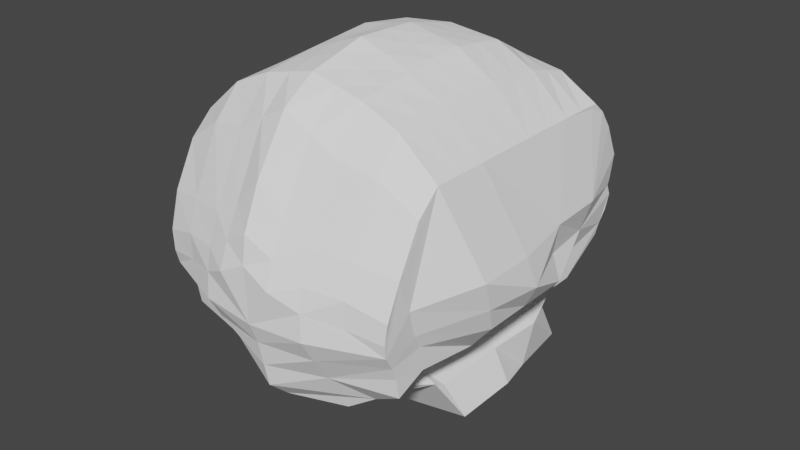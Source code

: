 # Source: Skull.blend  (saved by Blender 2.81.16; exported with 4.5.12 LTS)
import bpy
from mathutils import Matrix  # noqa: F401  (used for matrix-valued properties, if any)

bpy.ops.wm.read_factory_settings(use_empty=True)
scene = bpy.context.scene
scene.name = 'Scene'

# ---- collections
col_collection = bpy.data.collections.new('Collection'); scene.collection.children.link(col_collection)

# ---- materials (node trees are filled in below, after node groups)
mat_material = bpy.data.materials.new('Material')
mat_material.alpha_threshold = 0.0
mat_material.line_color = (0.0, 0.0, 0.0, 1.0)

# ---- material node trees
mat_material.use_nodes = True; mat_material.node_tree.nodes.clear()
_N = mat_material.node_tree.nodes; _L = mat_material.node_tree.links
n0 = _N.new('ShaderNodeOutputMaterial'); n0.name = 'Material Output'; n0.location = (300, 300)
n1 = _N.new('ShaderNodeBsdfPrincipled'); n1.name = 'Principled BSDF'; n1.location = (10, 300)
n1.distribution = 'GGX'
n1.subsurface_method = 'BURLEY'
n1.inputs[0].default_value = (1.0, 1.0, 1.0, 1.0)
n1.inputs[2].default_value = 1.0
n1.inputs[3].default_value = 1.45
n1.inputs[13].default_value = 0.0
n1.inputs[27].default_value = (0.0, 0.0, 0.0, 1.0)
n1.inputs[28].default_value = 1.0
_L.new(n1.outputs[0], n0.inputs[0])
n0.is_active_output = True

# ---- world
world_world = bpy.data.worlds.new('World'); scene.world = world_world
world_world.use_nodes = True; world_world.node_tree.nodes.clear()
_N = world_world.node_tree.nodes; _L = world_world.node_tree.links
n0 = _N.new('ShaderNodeOutputWorld'); n0.name = 'World Output'; n0.location = (300, 300)
n1 = _N.new('ShaderNodeBackground'); n1.name = 'Background'; n1.location = (10, 300)
n1.inputs[0].default_value = (0.05088, 0.05088, 0.05088, 1.0)
_L.new(n1.outputs[0], n0.inputs[0])
n0.is_active_output = True
world_world.color = (0.05088, 0.05088, 0.05088)
world_world.use_sun_shadow = False
world_world.sun_shadow_jitter_overblur = 0.0

# ---- meshes
me_cube = bpy.data.meshes.new('Cube')
me_cube.from_pydata([(1.325, 3.358, -2.278), (1.259, 3.487, -3.984), (1.259, 0.6931, -1.984), (2.088, 0.6931, -3.403), (-1.304e-08, 3.487, -3.984), (-1.304e-08, 0.6931, -3.984), (-1.304e-08, 3.322, -2.262), (1.037, 3.213, -2.984), (1.696, 0.6931, -2.619), (-1.304e-08, 3.213, -2.984), (1.259, 1.693, -1.984), (1.729, 1.693, -3.655), (-1.304e-08, 1.693, -3.984), (1.793, 1.953, -2.601), (1.259, 1.693, -1.392), (1.259, 0.6931, -1.392), (-1.304e-08, 3.358, -1.806), (1.259, 3.358, -1.806), (1.292, 2.525, -1.556), (0.7712, 2.953, -0.868), (-1.304e-08, 2.953, -1.024), (0.4719, 2.711, -0.2496), (-1.304e-08, 2.78, -0.1972), (2.741, 1.693, -0.9065), (2.741, 0.6931, -0.9065), (2.757, 2.628, -0.2372), (2.808, 2.66, 0.05091), (2.759, 1.595, -0.2375), (3.311, 0.5714, -0.2161), (0.9038, 2.591, 0.4046), (-1.304e-08, 2.634, 0.2641), (3.012, 1.624, 0.4103), (3.138, 0.5306, 0.4057), (2.914, 2.791, 0.7459), (1.19, 3.037, 2.19), (-1.304e-08, 3.002, 1.909), (3.315, 1.537, 1.221), (3.36, 0.3661, 1.206), (2.926, 2.511, 2.437), (1.19, 0.9759, 4.428), (1.19, -0.1947, 4.622), (-1.304e-08, -0.1947, 4.872), (-1.304e-08, 0.9759, 4.557), (1.19, 1.95, 3.82), (-1.304e-08, 1.95, 3.946), (2.926, 0.9759, 3.163), (2.926, -0.1947, 3.163), (2.926, 1.95, 3.141), (1.696, -0.1738, -2.619), (2.088, -0.1738, -3.403), (-1.304e-08, -0.1738, -3.984), (1.259, -0.4079, -1.984), (1.661, -0.4079, -1.392), (3.668, -0.6875, 0.4105), (3.311, -0.5397, -0.2161), (2.741, -0.4079, -0.9065), (1.696, -1.231, -2.427), (3.579, -0.9227, 1.159), (-1.304e-08, -1.483, 4.931), (1.19, -1.483, 4.496), (2.926, -1.483, 3.163), (1.696, -0.9436, -2.619), (2.088, -0.7357, -3.403), (-1.304e-08, -0.4846, -3.984), (1.259, -1.404, -1.984), (2.062, -1.404, -1.392), (3.467, -1.801, 0.4057), (3.311, -1.529, -0.2165), (2.741, -1.404, -0.9065), (3.579, -2.089, 1.16), (-1.304e-08, -2.65, 4.598), (1.19, -2.65, 4.316), (2.926, -2.65, 3.163), (1.259, -2.294, -1.984), (0.9038, 2.349, 0.4046), (-1.304e-08, -1.231, -2.801), (2.235, -2.528, -1.392), (2.017, 2.24, 0.2453), (0.8282, 2.281, -0.001737), (2.811, -3.069, 0.2672), (2.755, -2.86, -0.08959), (2.741, -2.767, -0.6722), (2.036, 2.326, 0.6959), (2.892, -3.279, 0.9415), (1.616, 2.306, -0.09145), (-1.304e-08, -3.965, 2.947), (1.19, -3.965, 1.954), (2.926, -3.559, 1.716), (0.7747, 2.363, -0.8986), (0.4769, 2.309, -0.2781), (-1.304e-08, 2.363, -1.055), (-1.304e-08, 2.339, -0.2259), (-1.304e-08, 2.709, 0.02495), (0.3455, 2.75, -0.2243), (1.616, 2.548, -0.09145), (0.6597, 2.582, 0.2641), (2.036, 2.568, 0.6959), (0.8282, 2.523, -0.001737), (2.868, 2.749, 0.3697), (0.6045, 3.042, 2.088), (2.058, 2.511, 2.602), (1.19, 2.674, 0.9879), (2.926, 2.674, 1.001), (-1.304e-08, 2.584, 0.6105), (2.017, 2.482, 0.2453), (0.6228, 2.584, 0.6105), (2.058, 2.674, 1.312), (0.4993, 2.536, 0.01541), (0.6045, 2.826, 1.005), (1.19, 2.826, 1.407), (2.058, 2.826, 1.733), (2.926, 2.826, 1.684), (1.19, 2.721, 0.9879), (-1.304e-08, 2.636, 0.6091), (-1.304e-08, 2.826, 1.005), (2.926, 2.721, 1.16), (0.6218, 2.636, 0.6091), (2.058, 2.721, 1.312), (0.4088, 2.729, -0.2371), (0.2821, 2.759, -0.211), (0.3489, 2.321, -0.2529), (-1.304e-08, 2.43, -0.2122), (0.4741, 2.4, -0.2644), (0.829, -2.466, -2.421), (1.259, -3.19, -1.939), (-1.304e-08, -3.577, -1.939), (-1.304e-08, -2.466, -2.698), (1.916, -3.135, -1.49), (-1.304e-08, -3.992, -1.49), (1.259, -3.685, -0.9551), (-1.304e-08, -4.092, -0.9551), (2.752, -3.559, -0.1723), (2.741, -3.445, -0.4829), (2.741, -3.374, -0.9444), (1.257, -4.267, 0.1585), (1.259, -4.002, -0.3796), (-1.304e-08, -4.192, -0.3796), (2.794, -3.752, 0.1708), (-1.304e-08, -4.359, 0.116), (-1.304e-08, -4.401, 1.399), (1.233, -4.244, 0.7582), (2.82, -3.809, 0.4751), (1.19, -0.8391, 4.559), (-1.304e-08, -0.8391, 4.901), (2.926, 2.231, 2.874), (1.19, 2.494, 3.037), (0.8971, 3.04, 2.136), (2.492, 2.511, 2.479), (2.926, -0.8391, 3.163), (1.19, 0.3906, 4.525), (0.5949, -0.1947, 4.747), (-1.304e-08, 0.3906, 4.714), (1.19, 1.463, 4.124), (-1.304e-08, 1.463, 4.252), (0.5949, 0.9759, 4.492), (0.5949, 1.95, 3.883), (2.926, 0.3906, 3.163), (2.926, 1.463, 3.152), (2.058, -0.1947, 4.08), (2.058, 1.95, 3.668), (2.058, 0.9759, 3.983), (2.926, -2.067, 3.163), (1.19, -2.067, 4.406), (0.5949, -1.483, 4.713), (2.058, -1.483, 4.017), (-1.304e-08, -3.308, 4.104), (2.926, -3.105, 2.683), (0.5949, -2.65, 4.457), (2.058, -2.65, 3.927), (-1.304e-08, -2.067, 4.764), (2.873, -3.791, 0.9291), (0.3022, 2.496, 2.952), (0.5949, -3.965, 2.322), (2.058, -3.762, 1.874), (1.19, -3.308, 3.455), (1.624, 2.774, 2.3), (0.6164, -4.426, 1.079), (2.027, -3.981, 0.6167), (-1.304e-08, -4.321, 2.013), (1.211, -4.17, 1.27), (2.042, -3.98, 1.204), (0.746, 2.495, 2.991), (0.6057, -4.245, 1.647), (2.058, -3.206, 3.257), (0.5949, -3.308, 3.78), (0.5949, -2.067, 4.585), (2.058, -2.067, 3.972), (2.058, 1.463, 3.825), (2.058, 0.3906, 4.031), (0.5949, 1.463, 4.188), (0.5949, 0.3906, 4.62), (2.926, 1.847, 3.058), (0.5949, -0.8391, 4.73), (2.058, -0.8391, 4.048), (2.058, 2.231, 3.376), (0.9038, 2.47, 0.4046), (2.036, 2.447, 0.6959), (1.47, 2.337, 0.8014), (1.47, 2.58, 0.8014), (1.47, 2.458, 0.8014), (1.181, 3.285, -2.631)], [], [(12, 11, 3, 5), (13, 10, 2), (6, 0, 200, 7), (0, 6, 16, 17), (2, 15, 52, 51), (4, 9, 7), (11, 13, 8), (1, 7, 13, 11), (18, 0, 17, 19), (0, 18, 10, 13), (4, 1, 11, 12), (15, 24, 55, 52), (21, 94, 26, 25), (2, 10, 14, 15), (7, 200, 0, 13), (8, 13, 2), (3, 11, 8), (9, 6, 7), (1, 4, 7), (17, 16, 20, 19), (10, 18, 19, 14), (26, 94, 104), (98, 26, 104), (193, 142, 59, 164), (96, 98, 104), (23, 25, 26, 27), (24, 23, 27, 28), (14, 19, 25), (199, 196, 82, 197), (15, 14, 23, 24), (28, 27, 31, 32), (31, 36, 37), (8, 2, 51, 48), (27, 26, 98, 33, 31), (192, 143, 58, 163), (28, 32, 53, 54), (107, 92, 30, 95), (99, 35, 44, 171), (157, 191, 144, 47), (194, 100, 175, 34, 145), (37, 57, 53), (34, 175, 100, 110, 109), (101, 105, 116, 112), (190, 151, 41, 150), (189, 153, 42, 154), (188, 158, 46, 156), (187, 160, 45, 157), (37, 46, 148, 60), (37, 36, 45), (50, 49, 62, 63), (51, 52, 65, 64), (57, 60, 161, 72, 69), (55, 54, 67, 68), (49, 48, 61, 62), (186, 162, 71, 168), (3, 8, 48, 49), (5, 3, 49, 50), (24, 28, 54, 55), (66, 69, 83, 79), (64, 73, 56), (67, 66, 79, 80), (64, 65, 76, 73), (69, 72, 166, 87, 83), (68, 67, 80, 81), (54, 53, 66, 67), (48, 51, 64, 61), (53, 57, 69, 66), (52, 55, 68, 65), (61, 64, 56), (185, 169, 70, 167), (79, 83, 137, 131), (73, 124, 123), (80, 79, 131, 132), (73, 76, 127, 124), (83, 87, 170, 141, 137), (81, 80, 132, 133), (65, 68, 81, 76), (184, 165, 85, 172), (46, 37, 45, 156), (183, 174, 86, 173), (32, 31, 37), (33, 98, 96), (19, 21, 25), (23, 14, 25), (22, 119, 93, 118, 21, 122, 89, 120, 91, 121), (21, 19, 88, 89, 122), (19, 20, 90, 88), (99, 146, 34, 109, 108), (29, 95, 105, 101), (95, 30, 103, 105), (35, 99, 108, 114), (33, 96, 106, 102), (96, 198, 29, 101, 106), (97, 107, 95, 29), (118, 93, 107, 97), (119, 22, 92), (104, 94, 84, 77), (96, 104, 77, 82, 196), (94, 21, 97), (117, 112, 109, 110), (116, 113, 114, 108), (112, 116, 108, 109), (115, 117, 110, 111), (100, 147, 38, 111, 110), (102, 106, 117, 115), (105, 103, 113, 116), (106, 101, 112, 117), (32, 37, 53), (102, 115, 111), (31, 33, 102, 36), (36, 102, 111, 38), (57, 37, 60), (123, 124, 125, 126), (128, 127, 129, 130), (125, 124, 127, 128), (129, 127, 133, 132), (136, 135, 134, 138), (135, 131, 137, 134), (130, 129, 135, 136), (129, 132, 131, 135), (138, 134, 140), (137, 141, 177, 140), (138, 140, 176), (76, 81, 133, 127), (97, 29, 195, 74, 78), (182, 178, 139, 176), (181, 171, 44, 155), (94, 97, 78, 84), (180, 179, 140, 177), (56, 123, 126, 75), (75, 63, 56), (62, 61, 56), (62, 56, 63), (56, 73, 123), (170, 180, 177, 141), (87, 173, 180, 170), (173, 86, 179, 180), (145, 181, 155, 43), (34, 146, 181, 145), (146, 99, 171, 181), (179, 182, 176, 140), (86, 172, 182, 179), (172, 85, 178, 182), (166, 183, 173, 87), (72, 168, 183, 166), (168, 71, 174, 183), (174, 184, 172, 86), (71, 167, 184, 174), (167, 70, 165, 184), (162, 185, 167, 71), (59, 163, 185, 162), (163, 58, 169, 185), (161, 186, 168, 72), (60, 164, 186, 161), (164, 59, 162, 186), (159, 187, 157, 47), (43, 152, 187, 159), (152, 39, 160, 187), (160, 188, 156, 45), (39, 149, 188, 160), (149, 40, 158, 188), (152, 189, 154, 39), (43, 155, 189, 152), (155, 44, 153, 189), (149, 190, 150, 40), (39, 154, 190, 149), (154, 42, 151, 190), (45, 36, 191, 157), (36, 38, 144, 191), (142, 192, 163, 59), (40, 150, 192, 142), (150, 41, 143, 192), (148, 193, 164, 60), (46, 158, 193, 148), (158, 40, 142, 193), (144, 194, 159, 47), (38, 147, 100, 194, 144), (159, 194, 145, 43), (139, 138, 176), (134, 137, 140), (195, 199, 197, 74), (29, 198, 199, 195), (198, 96, 196, 199), (21, 118, 97), (93, 119, 92, 107)])
_uv = me_cube.uv_layers.new(name='UVMap')
_uv.uv.foreach_set('vector', [0.25, 0.625, 0.375, 0.625, 0.375, 0.75, 0.25, 0.75, 0.5, 0.625, 0.625, 0.625, 0.625, 0.75, 0.625, 0.375, 0.625, 0.5, 0.5625, 0.5, 0.5, 0.5, 0.625, 0.5, 0.625, 0.375, 0.625, 0.375, 0.625, 0.5, 0.625, 0.75, 0.625, 0.75, 0.625, 0.75, 0.625, 0.75, 0.375, 0.375, 0.5, 0.375, 0.5, 0.5, 0.375, 0.625, 0.5, 0.625, 0.5, 0.75, 0.375, 0.5, 0.5, 0.5, 0.5, 0.625, 0.375, 0.625, 0.625, 0.5625, 0.625, 0.5, 0.625, 0.5, 0.625, 0.5625, 0.625, 0.5, 0.625, 0.5625, 0.625, 0.625, 0.5, 0.625, 0.25, 0.5, 0.375, 0.5, 0.375, 0.625, 0.25, 0.625, 0.625, 0.75, 0.625, 0.75, 0.625, 0.75, 0.625, 0.75, 0.625, 0.5625, 0.625, 0.5625, 0.625, 0.5625, 0.625, 0.5625, 0.625, 0.75, 0.625, 0.625, 0.625, 0.625, 0.625, 0.75, 0.5, 0.5, 0.5625, 0.5, 0.625, 0.5, 0.5, 0.625, 0.5, 0.75, 0.5, 0.625, 0.625, 0.75, 0.375, 0.75, 0.375, 0.625, 0.5, 0.75, 0.5, 0.375, 0.625, 0.375, 0.5, 0.5, 0.375, 0.5, 0.375, 0.375, 0.5, 0.5, 0.625, 0.5, 0.75, 0.5, 0.75, 0.5625, 0.625, 0.5625, 0.625, 0.625, 0.625, 0.5625, 0.625, 0.5625, 0.625, 0.625, 0.625, 0.5625, 0.625, 0.5625, 0.625, 0.5625, 0.625, 0.5625, 0.625, 0.5625, 0.625, 0.5625, 0.625, 0.75, 0.625, 0.75, 0.625, 0.75, 0.625, 0.75, 0.625, 0.5625, 0.625, 0.5625, 0.625, 0.5625, 0.625, 0.625, 0.625, 0.5625, 0.625, 0.5625, 0.625, 0.625, 0.625, 0.75, 0.625, 0.625, 0.625, 0.625, 0.625, 0.75, 0.625, 0.625, 0.625, 0.5625, 0.625, 0.5625, 0.625, 0.5625, 0.625, 0.5625, 0.625, 0.5625, 0.625, 0.5625, 0.625, 0.75, 0.625, 0.625, 0.625, 0.625, 0.625, 0.75, 0.625, 0.75, 0.625, 0.625, 0.625, 0.625, 0.625, 0.75, 0.625, 0.625, 0.625, 0.625, 0.625, 0.75, 0.5, 0.75, 0.625, 0.75, 0.625, 0.75, 0.5, 0.75, 0.625, 0.625, 0.625, 0.5625, 0.625, 0.5625, 0.625, 0.5625, 0.625, 0.625, 0.6875, 0.75, 0.75, 0.75, 0.75, 0.75, 0.6875, 0.75, 0.625, 0.75, 0.625, 0.75, 0.625, 0.75, 0.625, 0.75, 0.6875, 0.5625, 0.75, 0.5625, 0.75, 0.5625, 0.6875, 0.5625, 0.6875, 0.5625, 0.75, 0.5625, 0.75, 0.5625, 0.7188, 0.5625, 0.625, 0.5938, 0.625, 0.5781, 0.625, 0.5625, 0.625, 0.5625, 0.625, 0.5625, 0.625, 0.5625, 0.625, 0.5625, 0.625, 0.5625, 0.625, 0.5625, 0.625, 0.75, 0.625, 0.75, 0.625, 0.75, 0.625, 0.5625, 0.625, 0.5625, 0.625, 0.5625, 0.625, 0.5625, 0.625, 0.5625, 0.625, 0.5625, 0.6875, 0.5625, 0.6875, 0.5625, 0.625, 0.5625, 0.6875, 0.6875, 0.75, 0.6875, 0.75, 0.75, 0.6875, 0.75, 0.6875, 0.5938, 0.75, 0.5938, 0.75, 0.625, 0.6875, 0.625, 0.625, 0.6875, 0.625, 0.75, 0.625, 0.75, 0.625, 0.6875, 0.625, 0.5938, 0.625, 0.625, 0.625, 0.625, 0.625, 0.5938, 0.625, 0.75, 0.625, 0.75, 0.625, 0.75, 0.625, 0.75, 0.625, 0.75, 0.625, 0.625, 0.625, 0.625, 0.25, 0.75, 0.375, 0.75, 0.375, 0.75, 0.25, 0.75, 0.625, 0.75, 0.625, 0.75, 0.625, 0.75, 0.625, 0.75, 0.625, 0.75, 0.625, 0.75, 0.625, 0.75, 0.625, 0.75, 0.625, 0.75, 0.625, 0.75, 0.625, 0.75, 0.625, 0.75, 0.625, 0.75, 0.375, 0.75, 0.5, 0.75, 0.5, 0.75, 0.375, 0.75, 0.625, 0.75, 0.625, 0.75, 0.625, 0.75, 0.625, 0.75, 0.375, 0.75, 0.5, 0.75, 0.5, 0.75, 0.375, 0.75, 0.25, 0.75, 0.375, 0.75, 0.375, 0.75, 0.25, 0.75, 0.625, 0.75, 0.625, 0.75, 0.625, 0.75, 0.625, 0.75, 0.625, 0.75, 0.625, 0.75, 0.625, 0.75, 0.625, 0.75, 0.625, 0.75, 0.625, 0.75, 0.5, 0.75, 0.625, 0.75, 0.625, 0.75, 0.625, 0.75, 0.625, 0.75, 0.625, 0.75, 0.625, 0.75, 0.625, 0.75, 0.625, 0.75, 0.625, 0.75, 0.625, 0.75, 0.625, 0.75, 0.625, 0.75, 0.625, 0.75, 0.625, 0.75, 0.625, 0.75, 0.625, 0.75, 0.625, 0.75, 0.625, 0.75, 0.625, 0.75, 0.625, 0.75, 0.625, 0.75, 0.5, 0.75, 0.625, 0.75, 0.625, 0.75, 0.5, 0.75, 0.625, 0.75, 0.625, 0.75, 0.625, 0.75, 0.625, 0.75, 0.625, 0.75, 0.625, 0.75, 0.625, 0.75, 0.625, 0.75, 0.5, 0.75, 0.625, 0.75, 0.5, 0.75, 0.6875, 0.75, 0.75, 0.75, 0.75, 0.75, 0.6875, 0.75, 0.625, 0.75, 0.625, 0.75, 0.625, 0.75, 0.625, 0.75, 0.625, 0.75, 0.625, 0.75, 0.5, 0.75, 0.625, 0.75, 0.625, 0.75, 0.625, 0.75, 0.625, 0.75, 0.625, 0.75, 0.625, 0.75, 0.625, 0.75, 0.625, 0.75, 0.625, 0.75, 0.625, 0.75, 0.625, 0.75, 0.625, 0.75, 0.625, 0.75, 0.625, 0.75, 0.625, 0.75, 0.625, 0.75, 0.625, 0.75, 0.625, 0.75, 0.625, 0.75, 0.625, 0.75, 0.625, 0.75, 0.6875, 0.75, 0.75, 0.75, 0.75, 0.75, 0.6875, 0.75, 0.625, 0.75, 0.625, 0.75, 0.625, 0.625, 0.625, 0.6875, 0.625, 0.75, 0.625, 0.75, 0.625, 0.75, 0.625, 0.75, 0.625, 0.75, 0.625, 0.625, 0.625, 0.75, 0.625, 0.5625, 0.625, 0.5625, 0.625, 0.5625, 0.625, 0.5625, 0.625, 0.5625, 0.625, 0.5625, 0.625, 0.625, 0.625, 0.625, 0.625, 0.5625, 0.75, 0.5625, 0.7188, 0.5625, 0.6875, 0.5625, 0.6562, 0.5625, 0.625, 0.5625, 0.625, 0.5625, 0.625, 0.5625, 0.6875, 0.5625, 0.75, 0.5625, 0.75, 0.5625, 0.625, 0.5625, 0.625, 0.5625, 0.625, 0.5625, 0.625, 0.5625, 0.625, 0.5625, 0.625, 0.5625, 0.75, 0.5625, 0.75, 0.5625, 0.625, 0.5625, 0.6875, 0.5625, 0.6562, 0.5625, 0.625, 0.5625, 0.625, 0.5625, 0.6875, 0.5625, 0.625, 0.5625, 0.6875, 0.5625, 0.6875, 0.5625, 0.625, 0.5625, 0.6875, 0.5625, 0.75, 0.5625, 0.75, 0.5625, 0.6875, 0.5625, 0.75, 0.5625, 0.6875, 0.5625, 0.6875, 0.5625, 0.75, 0.5625, 0.625, 0.5625, 0.625, 0.5625, 0.625, 0.5625, 0.625, 0.5625, 0.625, 0.5625, 0.625, 0.5625, 0.625, 0.5625, 0.625, 0.5625, 0.625, 0.5625, 0.625, 0.5625, 0.6875, 0.5625, 0.6875, 0.5625, 0.625, 0.5625, 0.6562, 0.5625, 0.6875, 0.5625, 0.6875, 0.5625, 0.625, 0.5625, 0.7188, 0.5625, 0.75, 0.5625, 0.75, 0.5625, 0.625, 0.5625, 0.625, 0.5625, 0.625, 0.5625, 0.625, 0.5625, 0.625, 0.5625, 0.625, 0.5625, 0.625, 0.5625, 0.625, 0.5625, 0.625, 0.5625, 0.625, 0.5625, 0.625, 0.5625, 0.625, 0.5625, 0.625, 0.5625, 0.625, 0.5625, 0.625, 0.5625, 0.625, 0.5625, 0.6875, 0.5625, 0.75, 0.5625, 0.75, 0.5625, 0.6875, 0.5625, 0.625, 0.5625, 0.6875, 0.5625, 0.6875, 0.5625, 0.625, 0.5625, 0.625, 0.5625, 0.625, 0.5625, 0.625, 0.5625, 0.625, 0.5625, 0.625, 0.5625, 0.625, 0.5625, 0.625, 0.5625, 0.625, 0.5625, 0.625, 0.5625, 0.625, 0.5625, 0.625, 0.5625, 0.625, 0.5625, 0.625, 0.5625, 0.6875, 0.5625, 0.75, 0.5625, 0.75, 0.5625, 0.6875, 0.5625, 0.625, 0.5625, 0.625, 0.5625, 0.625, 0.5625, 0.625, 0.5625, 0.625, 0.75, 0.625, 0.75, 0.625, 0.75, 0.625, 0.5625, 0.625, 0.5625, 0.625, 0.5625, 0.625, 0.625, 0.625, 0.5625, 0.625, 0.5625, 0.625, 0.625, 0.625, 0.625, 0.625, 0.5625, 0.625, 0.5625, 0.625, 0.5625, 0.625, 0.75, 0.625, 0.75, 0.625, 0.75, 0.5, 0.75, 0.625, 0.75, 0.625, 0.875, 0.5, 0.875, 0.625, 0.875, 0.625, 0.75, 0.625, 0.75, 0.625, 0.875, 0.625, 0.875, 0.625, 0.75, 0.625, 0.75, 0.625, 0.875, 0.625, 0.75, 0.625, 0.75, 0.625, 0.75, 0.625, 0.75, 0.625, 0.875, 0.625, 0.75, 0.625, 0.75, 0.625, 0.875, 0.625, 0.75, 0.625, 0.75, 0.625, 0.75, 0.625, 0.75, 0.625, 0.875, 0.625, 0.75, 0.625, 0.75, 0.625, 0.875, 0.625, 0.75, 0.625, 0.75, 0.625, 0.75, 0.625, 0.75, 0.625, 0.875, 0.625, 0.75, 0.625, 0.75, 0.625, 0.75, 0.625, 0.75, 0.625, 0.75, 0.625, 0.75, 0.625, 0.875, 0.625, 0.75, 0.625, 0.8125, 0.625, 0.75, 0.625, 0.75, 0.625, 0.75, 0.625, 0.75, 0.625, 0.5625, 0.625, 0.5625, 0.625, 0.5625, 0.625, 0.5625, 0.625, 0.5625, 0.6875, 0.75, 0.75, 0.75, 0.75, 0.75, 0.6875, 0.75, 0.6719, 0.5625, 0.7188, 0.5625, 0.75, 0.5625, 0.6875, 0.5625, 0.625, 0.5625, 0.625, 0.5625, 0.625, 0.5625, 0.625, 0.5625, 0.625, 0.75, 0.625, 0.75, 0.625, 0.75, 0.625, 0.75, 0.5, 0.75, 0.5, 0.75, 0.0, 0.0, 0.0, 0.0, 0.0, 0.0, 0.0, 0.0, 0.5, 0.75, 0.375, 0.75, 0.5, 0.75, 0.5, 0.75, 0.375, 0.75, 0.5, 0.75, 0.0, 0.0, 0.5, 0.75, 0.625, 0.75, 0.5, 0.75, 0.625, 0.75, 0.625, 0.75, 0.625, 0.75, 0.625, 0.75, 0.625, 0.75, 0.625, 0.75, 0.625, 0.75, 0.625, 0.75, 0.625, 0.75, 0.625, 0.75, 0.625, 0.75, 0.625, 0.75, 0.625, 0.5625, 0.6719, 0.5625, 0.6875, 0.5625, 0.625, 0.5625, 0.625, 0.5625, 0.6562, 0.5625, 0.6719, 0.5625, 0.625, 0.5625, 0.6562, 0.5625, 0.6875, 0.5625, 0.7188, 0.5625, 0.6719, 0.5625, 0.625, 0.75, 0.6875, 0.75, 0.6875, 0.75, 0.625, 0.75, 0.625, 0.75, 0.6875, 0.75, 0.6875, 0.75, 0.625, 0.75, 0.6875, 0.75, 0.75, 0.75, 0.75, 0.75, 0.6875, 0.75, 0.625, 0.75, 0.625, 0.75, 0.625, 0.75, 0.625, 0.75, 0.625, 0.75, 0.625, 0.75, 0.625, 0.75, 0.625, 0.75, 0.625, 0.75, 0.625, 0.75, 0.625, 0.75, 0.625, 0.75, 0.625, 0.75, 0.6875, 0.75, 0.6875, 0.75, 0.625, 0.75, 0.625, 0.75, 0.6875, 0.75, 0.6875, 0.75, 0.625, 0.75, 0.6875, 0.75, 0.75, 0.75, 0.75, 0.75, 0.6875, 0.75, 0.625, 0.75, 0.6875, 0.75, 0.6875, 0.75, 0.625, 0.75, 0.625, 0.75, 0.6875, 0.75, 0.6875, 0.75, 0.625, 0.75, 0.6875, 0.75, 0.75, 0.75, 0.75, 0.75, 0.6875, 0.75, 0.625, 0.75, 0.625, 0.75, 0.625, 0.75, 0.625, 0.75, 0.625, 0.75, 0.625, 0.75, 0.625, 0.75, 0.625, 0.75, 0.625, 0.75, 0.625, 0.75, 0.625, 0.75, 0.625, 0.75, 0.625, 0.5625, 0.625, 0.5938, 0.625, 0.5938, 0.625, 0.5625, 0.625, 0.5625, 0.625, 0.5938, 0.625, 0.5938, 0.625, 0.5625, 0.625, 0.5938, 0.625, 0.625, 0.625, 0.625, 0.625, 0.5938, 0.625, 0.625, 0.625, 0.6875, 0.625, 0.6875, 0.625, 0.625, 0.625, 0.625, 0.625, 0.6875, 0.625, 0.6875, 0.625, 0.625, 0.625, 0.6875, 0.625, 0.75, 0.625, 0.75, 0.625, 0.6875, 0.625, 0.5938, 0.6875, 0.5938, 0.6875, 0.625, 0.625, 0.625, 0.625, 0.5625, 0.6875, 0.5625, 0.6875, 0.5938, 0.625, 0.5938, 0.6875, 0.5625, 0.75, 0.5625, 0.75, 0.5938, 0.6875, 0.5938, 0.625, 0.6875, 0.6875, 0.6875, 0.6875, 0.75, 0.625, 0.75, 0.625, 0.625, 0.6875, 0.625, 0.6875, 0.6875, 0.625, 0.6875, 0.6875, 0.625, 0.75, 0.625, 0.75, 0.6875, 0.6875, 0.6875, 0.625, 0.625, 0.625, 0.625, 0.625, 0.5781, 0.625, 0.5938, 0.625, 0.625, 0.625, 0.5625, 0.625, 0.5625, 0.625, 0.5781, 0.625, 0.75, 0.6875, 0.75, 0.6875, 0.75, 0.625, 0.75, 0.625, 0.75, 0.6875, 0.75, 0.6875, 0.75, 0.625, 0.75, 0.6875, 0.75, 0.75, 0.75, 0.75, 0.75, 0.6875, 0.75, 0.625, 0.75, 0.625, 0.75, 0.625, 0.75, 0.625, 0.75, 0.625, 0.75, 0.625, 0.75, 0.625, 0.75, 0.625, 0.75, 0.625, 0.75, 0.625, 0.75, 0.625, 0.75, 0.625, 0.75, 0.625, 0.5625, 0.625, 0.5625, 0.625, 0.5625, 0.625, 0.5625, 0.625, 0.5625, 0.625, 0.5625, 0.625, 0.5625, 0.625, 0.5625, 0.625, 0.5625, 0.625, 0.5625, 0.625, 0.5625, 0.625, 0.5625, 0.625, 0.5625, 0.625, 0.875, 0.625, 0.875, 0.625, 0.8125, 0.625, 0.75, 0.625, 0.75, 0.625, 0.75, 0.625, 0.5625, 0.625, 0.5625, 0.625, 0.5625, 0.625, 0.5625, 0.625, 0.5625, 0.625, 0.5625, 0.625, 0.5625, 0.625, 0.5625, 0.625, 0.5625, 0.625, 0.5625, 0.625, 0.5625, 0.625, 0.5625, 0.625, 0.5625, 0.6562, 0.5625, 0.625, 0.5625, 0.6875, 0.5625, 0.7188, 0.5625, 0.75, 0.5625, 0.6875, 0.5625])
me_cube.materials.append(mat_material)
me_cube.use_remesh_preserve_volume = False
me_cube.use_remesh_preserve_attributes = False
me_cube.use_mirror_vertex_groups = False
me_cube.update()

# ---- objects
ob_cube = bpy.data.objects.new('Cube', me_cube)

# ---- transforms, parenting, visibility, modifiers, constraints
ob_cube.location = (0.0, 0.0, 0.0)
ob_cube.scale = (0.09143, 0.1043, 0.09143)
ob_cube.lock_rotations_4d = False
ob_cube.empty_display_type = 'ARROWS'
ob_cube.lineart.crease_threshold = 0.0
_m = ob_cube.modifiers.new('Mirror', 'MIRROR')

# ---- collection membership
col_collection.objects.link(ob_cube)

# ---- scene / render settings (as saved in the file)
scene.frame_start = 1; scene.frame_end = 250; scene.frame_set(104)
scene.render.engine = 'CYCLES'
scene.cycles.use_denoising = False
scene.cycles.samples = 128
scene.cycles.sampling_pattern = 'TABULATED_SOBOL'
scene.cycles.use_adaptive_sampling = False
scene.cycles.use_light_tree = False
scene.view_settings.view_transform = 'Filmic'
bpy.context.view_layer.update()

# ---- added for rendering (the .blend has no active camera and no usable light): camera, sun
cam_auto = bpy.data.cameras.new('AutoCamera')
cam_auto.lens = 50.0
cam_auto.sensor_width = 36.0
cam_auto.clip_end = 1000.0
ob_auto_camera = bpy.data.objects.new('AutoCamera', cam_auto)
scene.collection.objects.link(ob_auto_camera)
ob_auto_camera.location = (1.23952, -1.53638, 1.03489)
ob_auto_camera.rotation_euler = (1.09748, -7.21219e-08, 0.694738)
scene.camera = ob_auto_camera
light_auto_sun = bpy.data.lights.new('AutoSun', 'SUN')
light_auto_sun.energy = 3.0
light_auto_sun.angle = 0.0523599
ob_auto_sun = bpy.data.objects.new('AutoSun', light_auto_sun)
scene.collection.objects.link(ob_auto_sun)
ob_auto_sun.rotation_euler = (0.872665, 0.174533, 0.523599)
bpy.context.view_layer.update()
